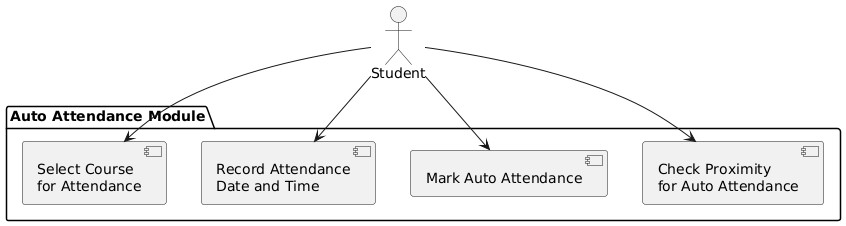

The diagram above was rendered by PlantUML. Its source (embedded in the PNG):
@startuml
package "Auto Attendance Module" {
  [Check Proximity\nfor Auto Attendance] as proximity
  [Mark Auto Attendance] as mark
  [Record Attendance\nDate and Time] as record
  [Select Course\nfor Attendance] as select
}

actor Student as student

student --> proximity
student --> mark
student --> record
student --> select
@enduml